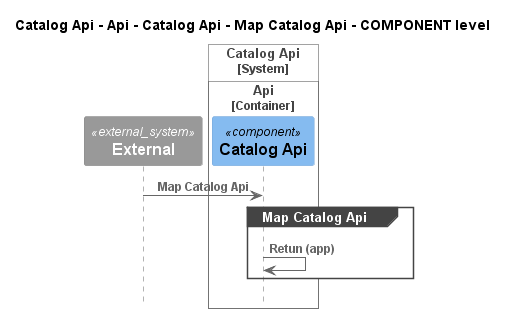

The diagram above was rendered by PlantUML. Its source (embedded in the PNG):
@startuml
!pragma layout smetana
!include ..\..\..\..\..\..\..\..\.c4s\C4_Sequence.puml

title Catalog Api - Api - Catalog Api - Map Catalog Api - COMPONENT level

System_Ext(C4InterFlow.SoftwareSystems.ExternalSystem, "External", "")

System_Boundary(dotnet.eShop.Architecture.SoftwareSystems.CatalogApi, "Catalog Api")
    
Container_Boundary(dotnet.eShop.Architecture.SoftwareSystems.CatalogApi.Containers.Api, "Api")
    Component(dotnet.eShop.Architecture.SoftwareSystems.CatalogApi.Containers.Api.Components.CatalogApi, "Catalog Api", "", "")
Boundary_End()
Boundary_End()

Rel(C4InterFlow.SoftwareSystems.ExternalSystem, dotnet.eShop.Architecture.SoftwareSystems.CatalogApi.Containers.Api.Components.CatalogApi, "Map Catalog Api")
group Map Catalog Api
Rel(dotnet.eShop.Architecture.SoftwareSystems.CatalogApi.Containers.Api.Components.CatalogApi, dotnet.eShop.Architecture.SoftwareSystems.CatalogApi.Containers.Api.Components.CatalogApi, "Retun (app)")
end


@enduml